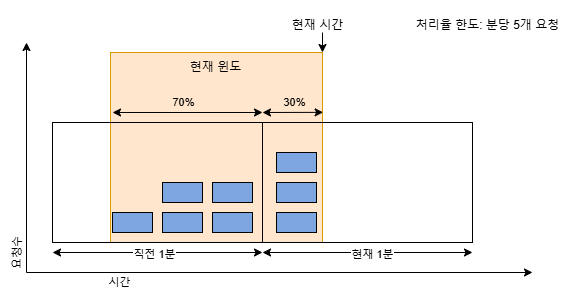

The diagram above was exported from draw.io. Its source (the exported page's mxGraphModel, read from the mxfile embedded in the PNG):
<mxGraphModel dx="819" dy="441" grid="1" gridSize="10" guides="1" tooltips="1" connect="1" arrows="1" fold="1" page="1" pageScale="1" pageWidth="827" pageHeight="1169" math="0" shadow="0">
  <root>
    <mxCell id="0" />
    <mxCell id="1" parent="0" />
    <mxCell id="3VPXe_xWvIq6c0ty66gn-39" value="" style="rounded=0;whiteSpace=wrap;html=1;fillColor=#ffe6cc;strokeColor=#d79b00;" vertex="1" parent="1">
      <mxGeometry x="298" y="90" width="212" height="190" as="geometry" />
    </mxCell>
    <mxCell id="3VPXe_xWvIq6c0ty66gn-38" value="" style="rounded=0;whiteSpace=wrap;html=1;fillColor=none;" vertex="1" parent="1">
      <mxGeometry x="450" y="160" width="210" height="120" as="geometry" />
    </mxCell>
    <mxCell id="3VPXe_xWvIq6c0ty66gn-31" value="" style="rounded=0;whiteSpace=wrap;html=1;fillColor=none;" vertex="1" parent="1">
      <mxGeometry x="240" y="160" width="210" height="120" as="geometry" />
    </mxCell>
    <mxCell id="3VPXe_xWvIq6c0ty66gn-1" value="" style="rounded=0;whiteSpace=wrap;html=1;fillColor=#7EA6E0;" vertex="1" parent="1">
      <mxGeometry x="300" y="250" width="40" height="20" as="geometry" />
    </mxCell>
    <mxCell id="3VPXe_xWvIq6c0ty66gn-4" value="" style="rounded=0;whiteSpace=wrap;html=1;fillColor=#7EA6E0;" vertex="1" parent="1">
      <mxGeometry x="350" y="250" width="40" height="20" as="geometry" />
    </mxCell>
    <mxCell id="3VPXe_xWvIq6c0ty66gn-5" value="" style="rounded=0;whiteSpace=wrap;html=1;fillColor=#7EA6E0;" vertex="1" parent="1">
      <mxGeometry x="350" y="220" width="40" height="20" as="geometry" />
    </mxCell>
    <mxCell id="3VPXe_xWvIq6c0ty66gn-10" value="" style="rounded=0;whiteSpace=wrap;html=1;fillColor=#7EA6E0;" vertex="1" parent="1">
      <mxGeometry x="400" y="250" width="40" height="20" as="geometry" />
    </mxCell>
    <mxCell id="3VPXe_xWvIq6c0ty66gn-11" value="" style="rounded=0;whiteSpace=wrap;html=1;fillColor=#7EA6E0;" vertex="1" parent="1">
      <mxGeometry x="400" y="220" width="40" height="20" as="geometry" />
    </mxCell>
    <mxCell id="3VPXe_xWvIq6c0ty66gn-14" value="" style="rounded=0;whiteSpace=wrap;html=1;fillColor=#7EA6E0;" vertex="1" parent="1">
      <mxGeometry x="464" y="250" width="40" height="20" as="geometry" />
    </mxCell>
    <mxCell id="3VPXe_xWvIq6c0ty66gn-15" value="" style="rounded=0;whiteSpace=wrap;html=1;fillColor=#7EA6E0;" vertex="1" parent="1">
      <mxGeometry x="464" y="220" width="40" height="20" as="geometry" />
    </mxCell>
    <mxCell id="3VPXe_xWvIq6c0ty66gn-26" value="" style="endArrow=classic;html=1;rounded=0;startArrow=classic;startFill=1;" edge="1" parent="1">
      <mxGeometry width="50" height="50" relative="1" as="geometry">
        <mxPoint x="720" y="310" as="sourcePoint" />
        <mxPoint x="214" y="80" as="targetPoint" />
        <Array as="points">
          <mxPoint x="214" y="310" />
        </Array>
      </mxGeometry>
    </mxCell>
    <mxCell id="3VPXe_xWvIq6c0ty66gn-27" value="요청수" style="edgeLabel;html=1;align=center;verticalAlign=middle;resizable=0;points=[];rotation=-90;" vertex="1" connectable="0" parent="3VPXe_xWvIq6c0ty66gn-26">
      <mxGeometry x="0.4159" y="3" relative="1" as="geometry">
        <mxPoint x="-7" y="-4" as="offset" />
      </mxGeometry>
    </mxCell>
    <mxCell id="3VPXe_xWvIq6c0ty66gn-28" value="시간" style="edgeLabel;html=1;align=center;verticalAlign=middle;resizable=0;points=[];" vertex="1" connectable="0" parent="3VPXe_xWvIq6c0ty66gn-26">
      <mxGeometry x="0.1238" y="1" relative="1" as="geometry">
        <mxPoint y="9" as="offset" />
      </mxGeometry>
    </mxCell>
    <mxCell id="3VPXe_xWvIq6c0ty66gn-29" value="" style="rounded=0;whiteSpace=wrap;html=1;fillColor=#7EA6E0;" vertex="1" parent="1">
      <mxGeometry x="464" y="190" width="40" height="20" as="geometry" />
    </mxCell>
    <mxCell id="3VPXe_xWvIq6c0ty66gn-33" value="" style="endArrow=classic;startArrow=classic;html=1;rounded=0;" edge="1" parent="1">
      <mxGeometry width="50" height="50" relative="1" as="geometry">
        <mxPoint x="240" y="290" as="sourcePoint" />
        <mxPoint x="450" y="290" as="targetPoint" />
      </mxGeometry>
    </mxCell>
    <mxCell id="3VPXe_xWvIq6c0ty66gn-35" value="직전 1분" style="edgeLabel;html=1;align=center;verticalAlign=middle;resizable=0;points=[];" vertex="1" connectable="0" parent="3VPXe_xWvIq6c0ty66gn-33">
      <mxGeometry x="-0.0286" y="-2" relative="1" as="geometry">
        <mxPoint as="offset" />
      </mxGeometry>
    </mxCell>
    <mxCell id="3VPXe_xWvIq6c0ty66gn-34" value="" style="endArrow=classic;startArrow=classic;html=1;rounded=0;" edge="1" parent="1">
      <mxGeometry width="50" height="50" relative="1" as="geometry">
        <mxPoint x="450" y="290" as="sourcePoint" />
        <mxPoint x="660" y="290" as="targetPoint" />
      </mxGeometry>
    </mxCell>
    <mxCell id="3VPXe_xWvIq6c0ty66gn-36" value="현재 1분" style="edgeLabel;html=1;align=center;verticalAlign=middle;resizable=0;points=[];" vertex="1" connectable="0" parent="3VPXe_xWvIq6c0ty66gn-34">
      <mxGeometry x="0.0714" y="-3" relative="1" as="geometry">
        <mxPoint x="-3" y="-1" as="offset" />
      </mxGeometry>
    </mxCell>
    <mxCell id="3VPXe_xWvIq6c0ty66gn-41" value="현재 윈도" style="text;html=1;align=center;verticalAlign=middle;resizable=0;points=[];autosize=1;strokeColor=none;fillColor=none;" vertex="1" parent="1">
      <mxGeometry x="368" y="90" width="70" height="30" as="geometry" />
    </mxCell>
    <mxCell id="3VPXe_xWvIq6c0ty66gn-42" value="" style="endArrow=classic;html=1;rounded=0;" edge="1" parent="1">
      <mxGeometry width="50" height="50" relative="1" as="geometry">
        <mxPoint x="510" y="70" as="sourcePoint" />
        <mxPoint x="510" y="90" as="targetPoint" />
      </mxGeometry>
    </mxCell>
    <mxCell id="3VPXe_xWvIq6c0ty66gn-43" value="현재 시간" style="text;html=1;align=center;verticalAlign=middle;resizable=0;points=[];autosize=1;strokeColor=none;fillColor=none;" vertex="1" parent="1">
      <mxGeometry x="470" y="48" width="70" height="30" as="geometry" />
    </mxCell>
    <mxCell id="3VPXe_xWvIq6c0ty66gn-47" value="" style="endArrow=classic;startArrow=classic;html=1;rounded=0;" edge="1" parent="1">
      <mxGeometry width="50" height="50" relative="1" as="geometry">
        <mxPoint x="300" y="150" as="sourcePoint" />
        <mxPoint x="450" y="150" as="targetPoint" />
      </mxGeometry>
    </mxCell>
    <mxCell id="3VPXe_xWvIq6c0ty66gn-48" value="70%" style="edgeLabel;html=1;align=center;verticalAlign=middle;resizable=0;points=[];labelBackgroundColor=none;" vertex="1" connectable="0" parent="3VPXe_xWvIq6c0ty66gn-47">
      <mxGeometry x="-0.0053" relative="1" as="geometry">
        <mxPoint x="-4" y="-10" as="offset" />
      </mxGeometry>
    </mxCell>
    <mxCell id="3VPXe_xWvIq6c0ty66gn-49" value="" style="endArrow=classic;startArrow=classic;html=1;rounded=0;exitX=0;exitY=0;exitDx=0;exitDy=0;entryX=1.003;entryY=0.315;entryDx=0;entryDy=0;entryPerimeter=0;elbow=vertical;" edge="1" parent="1" target="3VPXe_xWvIq6c0ty66gn-39">
      <mxGeometry width="50" height="50" relative="1" as="geometry">
        <mxPoint x="450" y="150" as="sourcePoint" />
        <mxPoint x="507.96000000000004" y="150.2399999999999" as="targetPoint" />
      </mxGeometry>
    </mxCell>
    <mxCell id="3VPXe_xWvIq6c0ty66gn-50" value="30%" style="edgeLabel;html=1;align=center;verticalAlign=middle;resizable=0;points=[];labelBackgroundColor=none;" vertex="1" connectable="0" parent="3VPXe_xWvIq6c0ty66gn-49">
      <mxGeometry x="0.1594" relative="1" as="geometry">
        <mxPoint x="-4" y="-10" as="offset" />
      </mxGeometry>
    </mxCell>
    <mxCell id="3VPXe_xWvIq6c0ty66gn-51" value="처리율 한도: 분당 5개 요청" style="text;html=1;align=center;verticalAlign=middle;resizable=0;points=[];autosize=1;strokeColor=none;fillColor=none;" vertex="1" parent="1">
      <mxGeometry x="590" y="48" width="170" height="30" as="geometry" />
    </mxCell>
  </root>
</mxGraphModel>